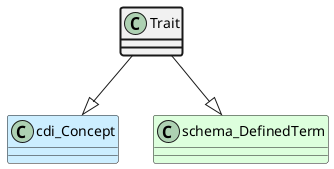

The diagram above was rendered by PlantUML. Its source (embedded in the PNG):
@startuml
class Trait  #line.bold
class cdi_Concept #CCEEFF 
Trait --|> cdi_Concept
class schema_DefinedTerm #DDFFDD 
Trait --|> schema_DefinedTerm
@enduml